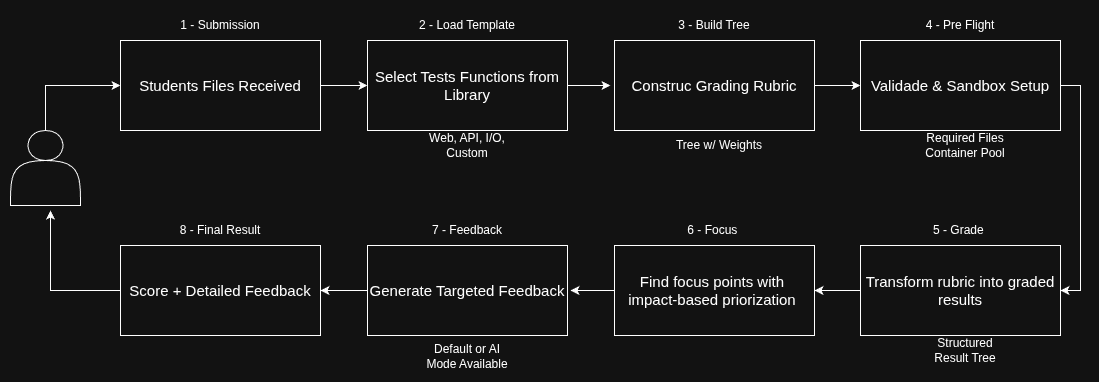

The diagram above was exported from draw.io. Its source (the exported page's mxGraphModel, read from the mxfile embedded in the PNG):
<mxGraphModel dx="2437" dy="1133" grid="1" gridSize="10" guides="1" tooltips="1" connect="1" arrows="1" fold="1" page="0" pageScale="1" pageWidth="583" pageHeight="827" math="0" shadow="0">
  <root>
    <mxCell id="0" />
    <mxCell id="1" parent="0" />
    <mxCell id="0Rp4OQ28JldeXwNChRit-10" edge="1" parent="1" source="0Rp4OQ28JldeXwNChRit-2" style="edgeStyle=orthogonalEdgeStyle;rounded=0;orthogonalLoop=1;jettySize=auto;html=1;entryX=0;entryY=0.5;entryDx=0;entryDy=0;" target="0Rp4OQ28JldeXwNChRit-4">
      <mxGeometry relative="1" as="geometry" />
    </mxCell>
    <mxCell id="0Rp4OQ28JldeXwNChRit-2" parent="1" style="rounded=0;whiteSpace=wrap;html=1;" value="&lt;font style=&quot;font-size: 15px;&quot;&gt;Students Files Received&lt;/font&gt;" vertex="1">
      <mxGeometry height="90" width="200" x="-10" y="230" as="geometry" />
    </mxCell>
    <mxCell id="0Rp4OQ28JldeXwNChRit-3" parent="1" style="text;html=1;whiteSpace=wrap;strokeColor=none;fillColor=none;align=center;verticalAlign=middle;rounded=0;" value="1 - Submission" vertex="1">
      <mxGeometry height="30" width="100" x="40" y="200" as="geometry" />
    </mxCell>
    <mxCell id="0Rp4OQ28JldeXwNChRit-11" edge="1" parent="1" source="0Rp4OQ28JldeXwNChRit-4" style="edgeStyle=orthogonalEdgeStyle;rounded=0;orthogonalLoop=1;jettySize=auto;html=1;">
      <mxGeometry relative="1" as="geometry">
        <mxPoint x="480" y="275" as="targetPoint" />
      </mxGeometry>
    </mxCell>
    <mxCell id="0Rp4OQ28JldeXwNChRit-4" parent="1" style="rounded=0;whiteSpace=wrap;html=1;" value="&lt;font style=&quot;font-size: 15px;&quot;&gt;Select Tests Functions from Library&lt;/font&gt;" vertex="1">
      <mxGeometry height="90" width="200" x="237" y="230" as="geometry" />
    </mxCell>
    <mxCell id="0Rp4OQ28JldeXwNChRit-5" parent="1" style="text;html=1;whiteSpace=wrap;strokeColor=none;fillColor=none;align=center;verticalAlign=middle;rounded=0;" value="2 - Load Template" vertex="1">
      <mxGeometry height="30" width="100" x="287" y="200" as="geometry" />
    </mxCell>
    <mxCell id="0Rp4OQ28JldeXwNChRit-12" edge="1" parent="1" source="0Rp4OQ28JldeXwNChRit-6" style="edgeStyle=orthogonalEdgeStyle;rounded=0;orthogonalLoop=1;jettySize=auto;html=1;entryX=0;entryY=0.5;entryDx=0;entryDy=0;" target="0Rp4OQ28JldeXwNChRit-8">
      <mxGeometry relative="1" as="geometry" />
    </mxCell>
    <mxCell id="0Rp4OQ28JldeXwNChRit-6" parent="1" style="rounded=0;whiteSpace=wrap;html=1;" value="&lt;font style=&quot;font-size: 15px;&quot;&gt;Construc Grading Rubric&lt;/font&gt;" vertex="1">
      <mxGeometry height="90" width="200" x="484" y="230" as="geometry" />
    </mxCell>
    <mxCell id="0Rp4OQ28JldeXwNChRit-7" parent="1" style="text;html=1;whiteSpace=wrap;strokeColor=none;fillColor=none;align=center;verticalAlign=middle;rounded=0;" value="3 - Build Tree" vertex="1">
      <mxGeometry height="30" width="100" x="534" y="200" as="geometry" />
    </mxCell>
    <mxCell id="0Rp4OQ28JldeXwNChRit-26" edge="1" parent="1" source="0Rp4OQ28JldeXwNChRit-8" style="edgeStyle=orthogonalEdgeStyle;rounded=0;orthogonalLoop=1;jettySize=auto;html=1;movable=1;resizable=1;rotatable=1;deletable=1;editable=1;locked=0;connectable=1;entryX=1;entryY=0.5;entryDx=0;entryDy=0;exitX=1;exitY=0.5;exitDx=0;exitDy=0;" target="0Rp4OQ28JldeXwNChRit-13">
      <mxGeometry relative="1" as="geometry">
        <mxPoint x="960" y="490" as="targetPoint" />
      </mxGeometry>
    </mxCell>
    <mxCell id="0Rp4OQ28JldeXwNChRit-8" parent="1" style="rounded=0;whiteSpace=wrap;html=1;" value="&lt;font style=&quot;font-size: 15px;&quot;&gt;Validade &amp;amp; Sandbox Setup&lt;/font&gt;" vertex="1">
      <mxGeometry height="90" width="200" x="730" y="230" as="geometry" />
    </mxCell>
    <mxCell id="0Rp4OQ28JldeXwNChRit-9" parent="1" style="text;html=1;whiteSpace=wrap;strokeColor=none;fillColor=none;align=center;verticalAlign=middle;rounded=0;" value="4 - Pre Flight" vertex="1">
      <mxGeometry height="30" width="100" x="780" y="200" as="geometry" />
    </mxCell>
    <mxCell id="0Rp4OQ28JldeXwNChRit-28" edge="1" parent="1" source="0Rp4OQ28JldeXwNChRit-13" style="edgeStyle=orthogonalEdgeStyle;rounded=0;orthogonalLoop=1;jettySize=auto;html=1;entryX=1;entryY=0.5;entryDx=0;entryDy=0;" target="0Rp4OQ28JldeXwNChRit-16">
      <mxGeometry relative="1" as="geometry" />
    </mxCell>
    <mxCell id="0Rp4OQ28JldeXwNChRit-13" parent="1" style="rounded=0;whiteSpace=wrap;html=1;" value="&lt;font style=&quot;font-size: 15px;&quot;&gt;Transform rubric into graded results&lt;/font&gt;" vertex="1">
      <mxGeometry height="90" width="200" x="730" y="435" as="geometry" />
    </mxCell>
    <mxCell id="0Rp4OQ28JldeXwNChRit-14" parent="1" style="text;html=1;whiteSpace=wrap;strokeColor=none;fillColor=none;align=center;verticalAlign=middle;rounded=0;" value="5 - Grade&amp;nbsp;" vertex="1">
      <mxGeometry height="30" width="100" x="780" y="405" as="geometry" />
    </mxCell>
    <mxCell id="0Rp4OQ28JldeXwNChRit-31" edge="1" parent="1" source="0Rp4OQ28JldeXwNChRit-16" style="edgeStyle=orthogonalEdgeStyle;rounded=0;orthogonalLoop=1;jettySize=auto;html=1;">
      <mxGeometry relative="1" as="geometry">
        <mxPoint x="440" y="480" as="targetPoint" />
      </mxGeometry>
    </mxCell>
    <mxCell id="0Rp4OQ28JldeXwNChRit-16" parent="1" style="rounded=0;whiteSpace=wrap;html=1;" value="&lt;font style=&quot;font-size: 15px;&quot;&gt;Find focus points with&amp;nbsp;&lt;/font&gt;&lt;div&gt;&lt;font style=&quot;font-size: 15px;&quot;&gt;impact-based priorization&amp;nbsp;&lt;/font&gt;&lt;/div&gt;" vertex="1">
      <mxGeometry height="90" width="200" x="484" y="435" as="geometry" />
    </mxCell>
    <mxCell id="0Rp4OQ28JldeXwNChRit-17" parent="1" style="text;html=1;whiteSpace=wrap;strokeColor=none;fillColor=none;align=center;verticalAlign=middle;rounded=0;" value="6 - Focus&amp;nbsp;" vertex="1">
      <mxGeometry height="30" width="100" x="534" y="405" as="geometry" />
    </mxCell>
    <mxCell id="0Rp4OQ28JldeXwNChRit-36" edge="1" parent="1" source="0Rp4OQ28JldeXwNChRit-29" style="edgeStyle=orthogonalEdgeStyle;rounded=0;orthogonalLoop=1;jettySize=auto;html=1;entryX=1;entryY=0.5;entryDx=0;entryDy=0;" target="0Rp4OQ28JldeXwNChRit-34">
      <mxGeometry relative="1" as="geometry" />
    </mxCell>
    <mxCell id="0Rp4OQ28JldeXwNChRit-29" parent="1" style="rounded=0;whiteSpace=wrap;html=1;" value="&lt;span style=&quot;font-size: 15px;&quot;&gt;Generate Targeted Feedback&lt;/span&gt;" vertex="1">
      <mxGeometry height="90" width="200" x="237" y="435" as="geometry" />
    </mxCell>
    <mxCell id="0Rp4OQ28JldeXwNChRit-30" parent="1" style="text;html=1;whiteSpace=wrap;strokeColor=none;fillColor=none;align=center;verticalAlign=middle;rounded=0;" value="7 - Feedback" vertex="1">
      <mxGeometry height="30" width="100" x="287" y="405" as="geometry" />
    </mxCell>
    <mxCell id="0Rp4OQ28JldeXwNChRit-49" edge="1" parent="1" source="0Rp4OQ28JldeXwNChRit-34" style="edgeStyle=orthogonalEdgeStyle;rounded=0;orthogonalLoop=1;jettySize=auto;html=1;">
      <mxGeometry relative="1" as="geometry">
        <mxPoint x="-80" y="400" as="targetPoint" />
      </mxGeometry>
    </mxCell>
    <mxCell id="0Rp4OQ28JldeXwNChRit-34" parent="1" style="rounded=0;whiteSpace=wrap;html=1;" value="&lt;font style=&quot;font-size: 15px;&quot;&gt;Score + Detailed Feedback&lt;/font&gt;" vertex="1">
      <mxGeometry height="90" width="200" x="-10" y="435" as="geometry" />
    </mxCell>
    <mxCell id="0Rp4OQ28JldeXwNChRit-35" parent="1" style="text;html=1;whiteSpace=wrap;strokeColor=none;fillColor=none;align=center;verticalAlign=middle;rounded=0;" value="8 - Final Result" vertex="1">
      <mxGeometry height="30" width="100" x="40" y="405" as="geometry" />
    </mxCell>
    <mxCell id="0Rp4OQ28JldeXwNChRit-37" parent="1" style="text;html=1;whiteSpace=wrap;strokeColor=none;fillColor=none;align=center;verticalAlign=middle;rounded=0;" value="Web, API, I/O, Custom" vertex="1">
      <mxGeometry height="30" width="90" x="292" y="320" as="geometry" />
    </mxCell>
    <mxCell id="0Rp4OQ28JldeXwNChRit-39" parent="1" style="text;html=1;whiteSpace=wrap;strokeColor=none;fillColor=none;align=center;verticalAlign=middle;rounded=0;" value="Tree w/ Weights" vertex="1">
      <mxGeometry height="30" width="90" x="544" y="320" as="geometry" />
    </mxCell>
    <mxCell id="0Rp4OQ28JldeXwNChRit-40" parent="1" style="text;html=1;whiteSpace=wrap;strokeColor=none;fillColor=none;align=center;verticalAlign=middle;rounded=0;" value="Required Files&lt;div&gt;Container Pool&lt;/div&gt;" vertex="1">
      <mxGeometry height="30" width="90" x="790" y="320" as="geometry" />
    </mxCell>
    <mxCell id="0Rp4OQ28JldeXwNChRit-41" parent="1" style="text;html=1;whiteSpace=wrap;strokeColor=none;fillColor=none;align=center;verticalAlign=middle;rounded=0;" value="Structured Result Tree" vertex="1">
      <mxGeometry height="30" width="90" x="790" y="525" as="geometry" />
    </mxCell>
    <mxCell id="0Rp4OQ28JldeXwNChRit-43" parent="1" style="text;html=1;whiteSpace=wrap;strokeColor=none;fillColor=none;align=center;verticalAlign=middle;rounded=0;" value="Default or AI Mode Available" vertex="1">
      <mxGeometry height="30" width="90" x="292" y="531" as="geometry" />
    </mxCell>
    <mxCell id="0Rp4OQ28JldeXwNChRit-50" edge="1" parent="1" source="0Rp4OQ28JldeXwNChRit-44" style="edgeStyle=orthogonalEdgeStyle;rounded=0;orthogonalLoop=1;jettySize=auto;html=1;entryX=0;entryY=0.5;entryDx=0;entryDy=0;" target="0Rp4OQ28JldeXwNChRit-2">
      <mxGeometry relative="1" as="geometry">
        <Array as="points">
          <mxPoint x="-85" y="275" />
        </Array>
      </mxGeometry>
    </mxCell>
    <mxCell id="0Rp4OQ28JldeXwNChRit-44" parent="1" style="shape=actor;whiteSpace=wrap;html=1;" value="" vertex="1">
      <mxGeometry height="75" width="70" x="-120" y="320" as="geometry" />
    </mxCell>
  </root>
</mxGraphModel>